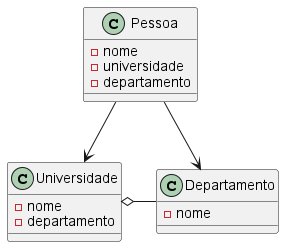

The diagram above was rendered by PlantUML. Its source (embedded in the PNG):
@startuml
class Pessoa {
    - nome
    - universidade
    - departamento
}

class Universidade {
    - nome
    - departamento
}

class Departamento {
    - nome
}

Pessoa --> Universidade
Universidade o- Departamento
Pessoa --> Departamento
@enduml